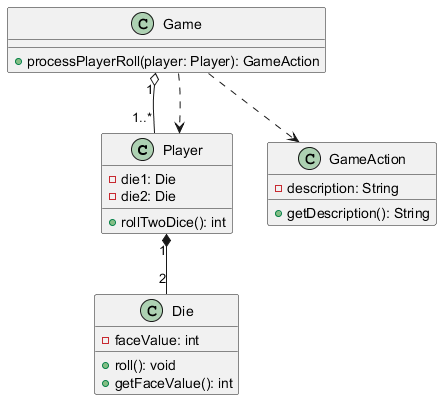

The diagram above was rendered by PlantUML. Its source (embedded in the PNG):
@startuml
class Player {
  - die1: Die
  - die2: Die
  + rollTwoDice(): int
}

class Die {
  - faceValue: int
  + roll(): void
  + getFaceValue(): int
}

class Game {
  + processPlayerRoll(player: Player): GameAction
}

class GameAction {
  - description: String
  + getDescription(): String
}

Game "1" o-- "1..*" Player
Player "1" *-- "2" Die
Game ..> Player
Game ..> GameAction
@enduml